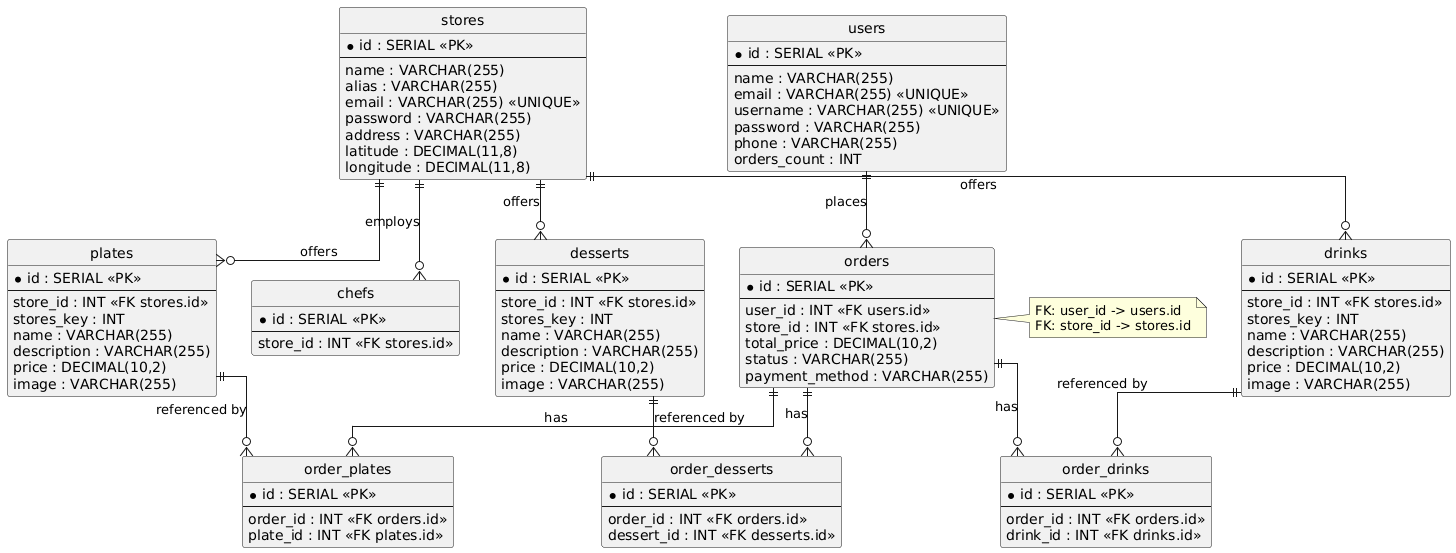

The diagram above was rendered by PlantUML. Its source (embedded in the PNG):
@startuml
hide circle
skinparam linetype ortho

entity "users" as users {
  * id : SERIAL <<PK>>
  --
  name : VARCHAR(255)
  email : VARCHAR(255) <<UNIQUE>>
  username : VARCHAR(255) <<UNIQUE>>
  password : VARCHAR(255)
  phone : VARCHAR(255)
  orders_count : INT
}

entity "stores" as stores {
  * id : SERIAL <<PK>>
  --
  name : VARCHAR(255)
  alias : VARCHAR(255)
  email : VARCHAR(255) <<UNIQUE>>
  password : VARCHAR(255)
  address : VARCHAR(255)
  latitude : DECIMAL(11,8)
  longitude : DECIMAL(11,8)
}

entity "orders" as orders {
  * id : SERIAL <<PK>>
  --
  user_id : INT <<FK users.id>>
  store_id : INT <<FK stores.id>>
  total_price : DECIMAL(10,2)
  status : VARCHAR(255)
  payment_method : VARCHAR(255)
}

entity "plates" as plates {
  * id : SERIAL <<PK>>
  --
  store_id : INT <<FK stores.id>>
  stores_key : INT
  name : VARCHAR(255)
  description : VARCHAR(255)
  price : DECIMAL(10,2)
  image : VARCHAR(255)
}

entity "drinks" as drinks {
  * id : SERIAL <<PK>>
  --
  store_id : INT <<FK stores.id>>
  stores_key : INT
  name : VARCHAR(255)
  description : VARCHAR(255)
  price : DECIMAL(10,2)
  image : VARCHAR(255)
}

entity "desserts" as desserts {
  * id : SERIAL <<PK>>
  --
  store_id : INT <<FK stores.id>>
  stores_key : INT
  name : VARCHAR(255)
  description : VARCHAR(255)
  price : DECIMAL(10,2)
  image : VARCHAR(255)
}

entity "order_plates" as order_plates {
  * id : SERIAL <<PK>>
  --
  order_id : INT <<FK orders.id>>
  plate_id : INT <<FK plates.id>>
}

entity "order_drinks" as order_drinks {
  * id : SERIAL <<PK>>
  --
  order_id : INT <<FK orders.id>>
  drink_id : INT <<FK drinks.id>>
}

entity "order_desserts" as order_desserts {
  * id : SERIAL <<PK>>
  --
  order_id : INT <<FK orders.id>>
  dessert_id : INT <<FK desserts.id>>
}

entity "chefs" as chefs {
  * id : SERIAL <<PK>>
  --
  store_id : INT <<FK stores.id>>
}

' Relationships (cardinalities)
users ||--o{ orders : "places"
stores ||--o{ plates : "offers"
stores ||--o{ drinks : "offers"
stores ||--o{ desserts : "offers"

orders ||--o{ order_plates : "has"
plates ||--o{ order_plates : "referenced by"

orders ||--o{ order_drinks : "has"
drinks ||--o{ order_drinks : "referenced by"

orders ||--o{ order_desserts : "has"
desserts ||--o{ order_desserts : "referenced by"

stores ||--o{ chefs : "employs"

' Optional: show FKs as notes (keeps diagram readable)
note right of orders
  FK: user_id -> users.id
  FK: store_id -> stores.id
end note
@enduml